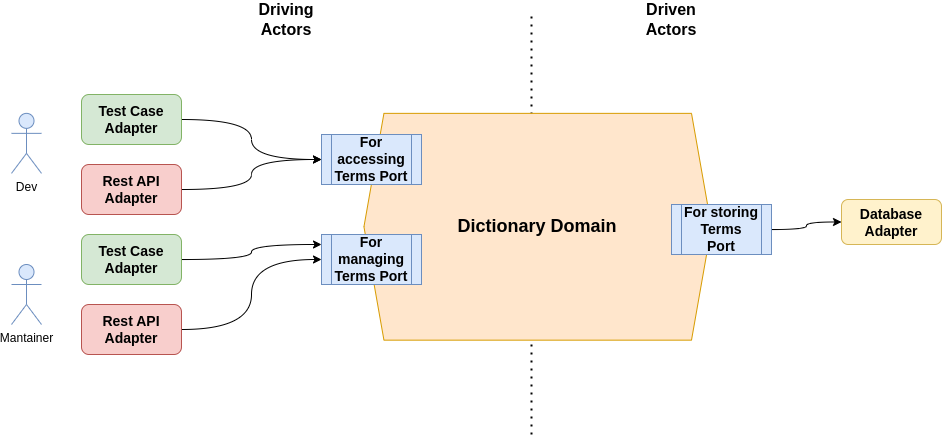

The diagram above was exported from draw.io. Its source (the exported page's mxGraphModel, read from the mxfile embedded in the PNG):
<mxGraphModel dx="1378" dy="843" grid="1" gridSize="10" guides="1" tooltips="1" connect="1" arrows="1" fold="1" page="1" pageScale="1" pageWidth="850" pageHeight="1100" math="0" shadow="0">
  <root>
    <mxCell id="0" />
    <mxCell id="1" parent="0" />
    <mxCell id="2" value="" style="endArrow=none;dashed=1;html=1;dashPattern=1 3;strokeWidth=2;rounded=0;fontSize=14;" edge="1" parent="1">
      <mxGeometry width="50" height="50" relative="1" as="geometry">
        <mxPoint x="670" y="1220" as="sourcePoint" />
        <mxPoint x="670" y="800" as="targetPoint" />
      </mxGeometry>
    </mxCell>
    <mxCell id="3" value="Dictionary Domain" style="shape=hexagon;perimeter=hexagonPerimeter2;whiteSpace=wrap;html=1;fixedSize=1;rotation=0;direction=west;fillColor=#ffe6cc;strokeColor=#d79b00;fontSize=18;fontStyle=1" vertex="1" parent="1">
      <mxGeometry x="502.45" y="898.86" width="347.55" height="226.8" as="geometry" />
    </mxCell>
    <mxCell id="4" value="For accessing Terms Port" style="shape=process;whiteSpace=wrap;html=1;backgroundOutline=1;fontSize=14;fillColor=#dae8fc;strokeColor=#6c8ebf;fontStyle=1" vertex="1" parent="1">
      <mxGeometry x="460" y="920" width="100" height="50" as="geometry" />
    </mxCell>
    <mxCell id="5" value="Driving Actors" style="text;html=1;strokeColor=none;fillColor=none;align=center;verticalAlign=middle;whiteSpace=wrap;rounded=0;fontSize=16;fontStyle=1" vertex="1" parent="1">
      <mxGeometry x="395" y="790" width="60" height="30" as="geometry" />
    </mxCell>
    <mxCell id="6" value="Driven Actors" style="text;html=1;strokeColor=none;fillColor=none;align=center;verticalAlign=middle;whiteSpace=wrap;rounded=0;fontSize=16;fontStyle=1" vertex="1" parent="1">
      <mxGeometry x="780" y="790" width="60" height="30" as="geometry" />
    </mxCell>
    <mxCell id="7" style="edgeStyle=orthogonalEdgeStyle;rounded=0;orthogonalLoop=1;jettySize=auto;html=1;fontSize=14;curved=1;" edge="1" source="8" target="4" parent="1">
      <mxGeometry relative="1" as="geometry" />
    </mxCell>
    <mxCell id="8" value="Test Case&lt;br&gt;Adapter" style="rounded=1;whiteSpace=wrap;html=1;fontSize=14;fontStyle=1;fillColor=#d5e8d4;strokeColor=#82b366;" vertex="1" parent="1">
      <mxGeometry x="220" y="880" width="100" height="50" as="geometry" />
    </mxCell>
    <mxCell id="9" value="For managing Terms Port" style="shape=process;whiteSpace=wrap;html=1;backgroundOutline=1;fontSize=14;fillColor=#dae8fc;strokeColor=#6c8ebf;fontStyle=1" vertex="1" parent="1">
      <mxGeometry x="460" y="1020" width="100" height="50" as="geometry" />
    </mxCell>
    <mxCell id="10" style="edgeStyle=orthogonalEdgeStyle;curved=1;rounded=0;orthogonalLoop=1;jettySize=auto;html=1;entryX=0;entryY=0.5;entryDx=0;entryDy=0;fontSize=14;" edge="1" source="11" target="4" parent="1">
      <mxGeometry relative="1" as="geometry" />
    </mxCell>
    <mxCell id="11" value="Rest API Adapter" style="rounded=1;whiteSpace=wrap;html=1;fontSize=14;fontStyle=1;fillColor=#f8cecc;strokeColor=#b85450;" vertex="1" parent="1">
      <mxGeometry x="220" y="950" width="100" height="50" as="geometry" />
    </mxCell>
    <mxCell id="12" value="" style="edgeStyle=orthogonalEdgeStyle;curved=1;rounded=0;orthogonalLoop=1;jettySize=auto;html=1;fontSize=14;" edge="1" source="13" target="14" parent="1">
      <mxGeometry relative="1" as="geometry" />
    </mxCell>
    <mxCell id="13" value="For storing Terms&lt;br&gt;Port" style="shape=process;whiteSpace=wrap;html=1;backgroundOutline=1;fontSize=14;fillColor=#dae8fc;strokeColor=#6c8ebf;fontStyle=1" vertex="1" parent="1">
      <mxGeometry x="810" y="990" width="100" height="50" as="geometry" />
    </mxCell>
    <mxCell id="14" value="Database Adapter" style="rounded=1;whiteSpace=wrap;html=1;fontSize=14;fillColor=#fff2cc;strokeColor=#d6b656;fontStyle=1;" vertex="1" parent="1">
      <mxGeometry x="980" y="985" width="100" height="45" as="geometry" />
    </mxCell>
    <mxCell id="15" value="Dev" style="shape=umlActor;verticalLabelPosition=bottom;verticalAlign=top;html=1;outlineConnect=0;fillColor=#dae8fc;strokeColor=#6c8ebf;" vertex="1" parent="1">
      <mxGeometry x="150" y="898.86" width="30" height="60" as="geometry" />
    </mxCell>
    <mxCell id="16" value="Mantainer" style="shape=umlActor;verticalLabelPosition=bottom;verticalAlign=top;html=1;outlineConnect=0;fillColor=#dae8fc;strokeColor=#6c8ebf;" vertex="1" parent="1">
      <mxGeometry x="150" y="1050" width="30" height="60" as="geometry" />
    </mxCell>
    <mxCell id="17" style="edgeStyle=orthogonalEdgeStyle;curved=1;rounded=0;orthogonalLoop=1;jettySize=auto;html=1;fontSize=16;" edge="1" source="18" parent="1">
      <mxGeometry relative="1" as="geometry">
        <mxPoint x="460" y="1030" as="targetPoint" />
      </mxGeometry>
    </mxCell>
    <mxCell id="18" value="Test Case&lt;br&gt;Adapter" style="rounded=1;whiteSpace=wrap;html=1;fontSize=14;fontStyle=1;fillColor=#d5e8d4;strokeColor=#82b366;" vertex="1" parent="1">
      <mxGeometry x="220" y="1020" width="100" height="50" as="geometry" />
    </mxCell>
    <mxCell id="19" style="edgeStyle=orthogonalEdgeStyle;curved=1;rounded=0;orthogonalLoop=1;jettySize=auto;html=1;entryX=0;entryY=0.5;entryDx=0;entryDy=0;fontSize=16;" edge="1" source="20" target="9" parent="1">
      <mxGeometry relative="1" as="geometry" />
    </mxCell>
    <mxCell id="20" value="Rest API Adapter" style="rounded=1;whiteSpace=wrap;html=1;fontSize=14;fontStyle=1;fillColor=#f8cecc;strokeColor=#b85450;" vertex="1" parent="1">
      <mxGeometry x="220" y="1090" width="100" height="50" as="geometry" />
    </mxCell>
  </root>
</mxGraphModel>